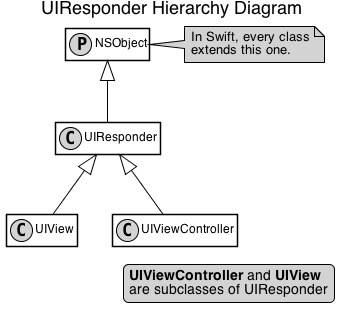

The diagram above was rendered by PlantUML. Its source (embedded in the PNG):
@startuml
hide empty members
skinparam defaultFontName Helvetica
skinparam backgroundColor transparent
skinparam monochrome true
skinparam class {
    BackgroundColor White
    ArrowColor Black
    BorderColor Black
}
skinparam legend {
    BackgroundColor LightGray
    ArrowColor Black
    BorderColor Black
}
skinparam note {
    BackgroundColor LightGray
    ArrowColor Black
    BorderColor Black
}
skinparam stereotype {
    CBackgroundColor LightGray
}
skinparam state {
    BackgroundColor White
    ArrowColor Black
    BorderColor Black
}
skinparam shadowing false

title UIResponder Hierarchy Diagram

legend right
  <b>UIViewController</b> and <b>UIView</b>
  are subclasses of UIResponder
endlegend

note right of NSObject : In Swift, every class\nextends this one.

class NSObject << (P,LightGray) >>
class UIResponder
class UIView
class UIViewController

NSObject <|-- UIResponder
UIResponder <|-- UIView
UIResponder <|-- UIViewController
@enduml